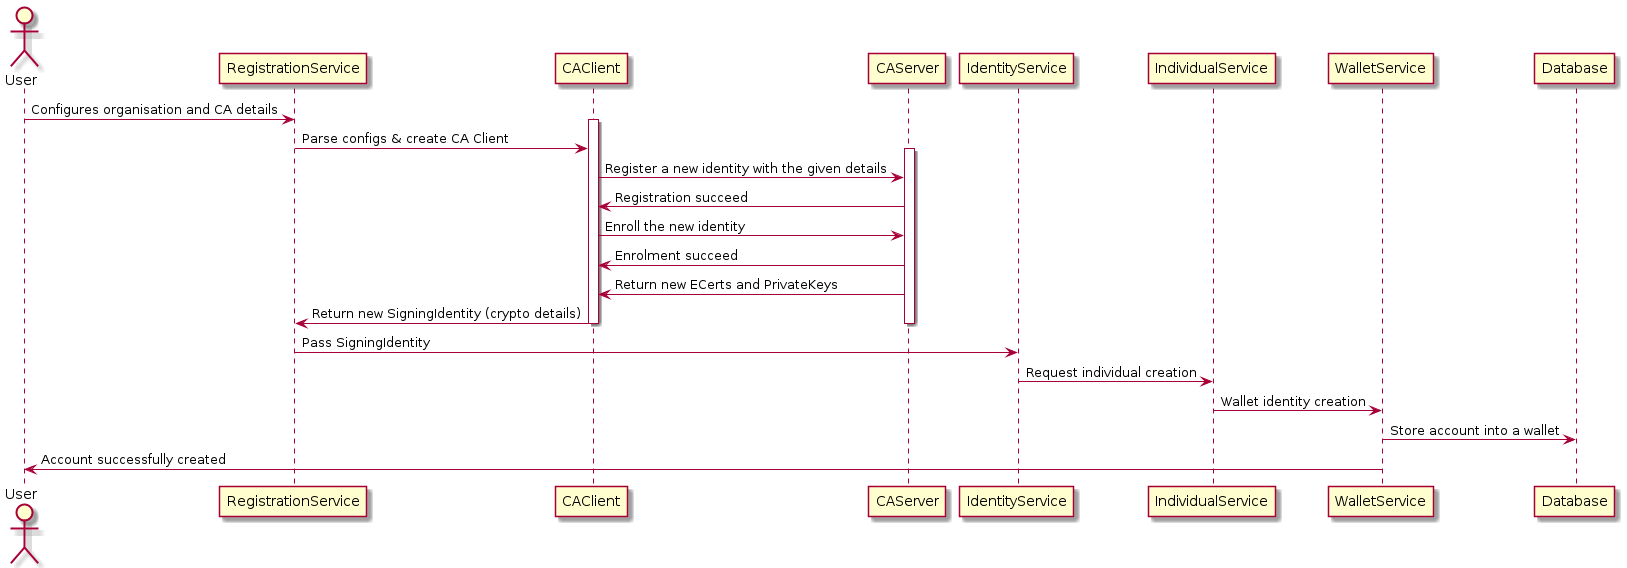

The diagram above was rendered by PlantUML. Its source (embedded in the PNG):
@startuml
skin rose
actor User

participant RegistrationService
participant CAClient
User -> RegistrationService: Configures organisation and CA details
activate CAClient
RegistrationService -> CAClient: Parse configs & create CA Client
activate CAServer
CAClient -> CAServer: Register a new identity with the given details
CAServer -> CAClient: Registration succeed
CAClient -> CAServer: Enroll the new identity
CAServer -> CAClient: Enrolment succeed
CAServer -> CAClient: Return new ECerts and PrivateKeys
CAClient -> RegistrationService: Return new SigningIdentity (crypto details)
deactivate CAServer
deactivate CAClient

RegistrationService -> IdentityService: Pass SigningIdentity
IdentityService -> IndividualService: Request individual creation
IndividualService -> WalletService:  Wallet identity creation
WalletService -> Database: Store account into a wallet
WalletService -> User: Account successfully created
@enduml